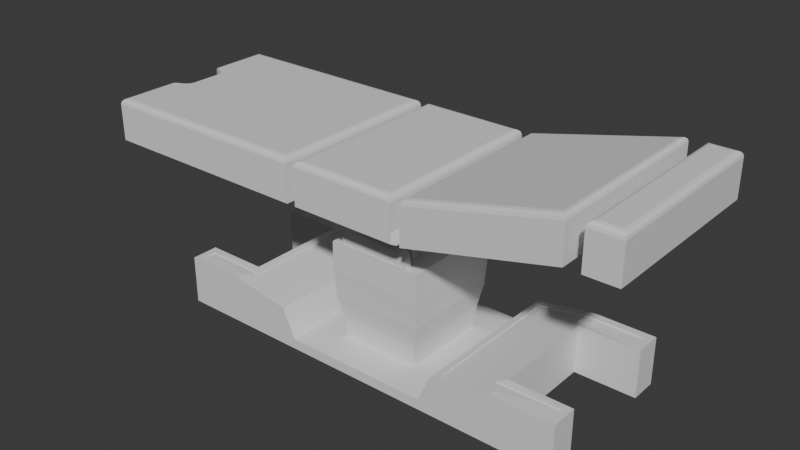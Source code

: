 # Source: SurgeryTable.blend  (saved by Blender 5.0.118; exported with 4.5.12 LTS)
import bpy
from mathutils import Matrix  # noqa: F401  (used for matrix-valued properties, if any)

bpy.ops.wm.read_factory_settings(use_empty=True)
scene = bpy.context.scene
scene.name = 'Scene'

# ---- collections
col_collection = bpy.data.collections.new('Collection'); scene.collection.children.link(col_collection)

# ---- materials (node trees are filled in below, after node groups)
mat_base_001 = bpy.data.materials.new('Base.001')
mat_base_001.alpha_threshold = 0.0
mat_base_001.use_backface_culling_lightprobe_volume = False
mat_base_001.roughness = 0.5
mat_base_001.line_color = (0.0, 0.0, 0.0, 1.0)
mat_top = bpy.data.materials.new('Top')
mat_base = bpy.data.materials.new('Base')
mat_pillow = bpy.data.materials.new('Pillow')
mat_shaft = bpy.data.materials.new('Shaft')

# ---- material node trees
mat_base_001.use_nodes = True; mat_base_001.node_tree.nodes.clear()
_N = mat_base_001.node_tree.nodes; _L = mat_base_001.node_tree.links
n0 = _N.new('ShaderNodeOutputMaterial'); n0.name = 'Material Output'; n0.location = (200, 100)
n1 = _N.new('ShaderNodeBsdfPrincipled'); n1.name = 'Principled BSDF'; n1.location = (-200, 100)
_L.new(n1.outputs[0], n0.inputs[0])
n0.is_active_output = True
mat_top.use_nodes = True; mat_top.node_tree.nodes.clear()
_N = mat_top.node_tree.nodes; _L = mat_top.node_tree.links
n0 = _N.new('ShaderNodeBsdfPrincipled'); n0.name = 'Principled BSDF'; n0.location = (-200, 100)
n1 = _N.new('ShaderNodeOutputMaterial'); n1.name = 'Material Output'; n1.location = (200, 100)
_L.new(n0.outputs[0], n1.inputs[0])
n1.is_active_output = True
mat_base.use_nodes = True; mat_base.node_tree.nodes.clear()
_N = mat_base.node_tree.nodes; _L = mat_base.node_tree.links
n0 = _N.new('ShaderNodeBsdfPrincipled'); n0.name = 'Principled BSDF'; n0.location = (-200, 100)
n1 = _N.new('ShaderNodeOutputMaterial'); n1.name = 'Material Output'; n1.location = (200, 100)
_L.new(n0.outputs[0], n1.inputs[0])
n1.is_active_output = True
mat_pillow.use_nodes = True; mat_pillow.node_tree.nodes.clear()
_N = mat_pillow.node_tree.nodes; _L = mat_pillow.node_tree.links
n0 = _N.new('ShaderNodeBsdfPrincipled'); n0.name = 'Principled BSDF'; n0.location = (-200, 100)
n1 = _N.new('ShaderNodeOutputMaterial'); n1.name = 'Material Output'; n1.location = (200, 100)
_L.new(n0.outputs[0], n1.inputs[0])
n1.is_active_output = True
mat_shaft.use_nodes = True; mat_shaft.node_tree.nodes.clear()
_N = mat_shaft.node_tree.nodes; _L = mat_shaft.node_tree.links
n0 = _N.new('ShaderNodeBsdfPrincipled'); n0.name = 'Principled BSDF'; n0.location = (-200, 100)
n1 = _N.new('ShaderNodeOutputMaterial'); n1.name = 'Material Output'; n1.location = (200, 100)
_L.new(n0.outputs[0], n1.inputs[0])
n1.is_active_output = True

# ---- world
world_world = bpy.data.worlds.new('World'); scene.world = world_world
world_world.use_nodes = True; world_world.node_tree.nodes.clear()
_N = world_world.node_tree.nodes; _L = world_world.node_tree.links
n0 = _N.new('ShaderNodeOutputWorld'); n0.name = 'World Output'; n0.location = (200, 100)
n1 = _N.new('ShaderNodeBackground'); n1.name = 'Background'; n1.location = (-200, 100)
n1.inputs[0].default_value = (0.05088, 0.05088, 0.05088, 1.0)
_L.new(n1.outputs[0], n0.inputs[0])
n0.is_active_output = True
world_world.color = (0.05088, 0.05088, 0.05088)
world_world.sun_shadow_jitter_overblur = 0.0

# ---- meshes
me_cube = bpy.data.meshes.new('Cube')
me_cube.from_pydata([(-1.0, 1.0, -0.1953), (-1.0, 1.0, -0.334), (-1.0, -1.0, -0.1953), (-1.0, -1.0, -0.334), (0.0, 1.0, -0.334), (0.0, -1.0, -0.1953), (0.0, -1.0, -0.334), (0.0, 1.0, -0.1953), (-2.0, 1.0, -0.334), (-2.0, -1.0, -0.334), (-2.0, -0.9052, 0.334), (-2.0, 0.9052, 0.334), (-2.848, 0.6601, -0.334), (-2.753, 0.7549, 0.334), (-2.848, 1.0, -0.334), (-2.753, 0.9052, 0.334), (-2.753, -0.9052, 0.334), (-2.848, -1.0, -0.334), (-1.0, 0.6601, -0.334), (-1.0, -0.6601, -0.334), (-1.0, -0.6601, -0.1953), (-1.0, 0.6601, -0.1953), (0.0, -0.6601, -0.334), (0.0, 0.6601, -0.334), (0.0, 0.6601, -0.1953), (0.0, -0.6601, -0.1953), (-2.0, -0.6601, -0.334), (-2.0, 0.6601, -0.334), (-1.906, -0.7549, 0.3183), (-1.906, 0.7549, 0.3183), (-2.848, -0.6601, -0.334), (-2.753, -0.7549, 0.334), (-1.0, -0.4931, -0.334), (-1.0, 0.4931, -0.334), (-2.0, 0.4931, -0.334), (-2.0, -0.4931, -0.334), (-1.906, 0.4931, 0.3183), (-1.906, -0.4931, 0.3183), (0.0, -0.4931, -0.334), (0.0, 0.4931, -0.334), (-1.0, 0.4931, -0.1953), (-1.0, -0.4931, -0.1953), (0.0, 0.4931, -0.1953), (0.0, -0.4931, -0.1953), (-1.273, 0.9052, 0.2126), (-1.273, -0.9052, 0.2126), (-1.179, 1.0, -0.334), (-1.179, -1.0, -0.334), (-1.179, -0.6601, -0.334), (-1.179, 0.6601, -0.334), (-1.179, 0.6601, 0.1969), (-1.273, -0.6601, 0.2126), (-1.273, -0.4931, 0.2126), (-1.179, 0.4931, 0.1969), (-1.179, 0.4931, -0.334), (-1.179, -0.4931, -0.334), (-2.0, 1.0, 0.334), (-2.848, 1.0, 0.334), (-2.848, 0.6601, 0.334), (-1.179, 1.0, 0.1969), (-2.0, -1.0, 0.334), (-2.848, -1.0, 0.334), (-2.848, -0.6601, 0.334), (-2.0, 0.6601, 0.334), (-2.0, -0.6601, 0.334), (-2.0, 0.4931, 0.334), (-2.0, -0.4931, 0.334), (-1.179, -1.0, 0.1969), (-1.273, 0.6601, 0.2126), (-1.273, 0.4931, 0.2126), (-1.179, -0.4931, 0.1969), (-1.179, -0.6601, 0.1969), (-1.274, 0.6601, 0.2018), (-1.908, 0.7549, 0.3076), (-2.001, 0.9052, 0.3233), (-1.908, -0.7549, 0.3076), (-2.001, -0.9052, 0.3233), (-1.274, 0.4931, 0.2018), (-1.908, 0.4931, 0.3076), (-1.274, -0.6601, 0.2018), (-1.908, -0.4931, 0.3076), (-1.274, -0.4931, 0.2018), (-2.754, 0.9052, 0.3233), (-2.754, 0.7549, 0.3233), (-1.274, 0.9052, 0.2018), (-2.754, -0.9052, 0.3233), (-2.754, -0.7549, 0.3233), (-1.274, -0.9052, 0.2018)], [], [(56, 8, 14, 57), (6, 5, 2, 3), (11, 15, 82, 74), (1, 0, 7, 4), (17, 61, 62, 30), (59, 46, 8, 56), (47, 67, 60, 9), (27, 63, 58, 12), (36, 37, 80, 78), (8, 27, 12, 14), (9, 60, 61, 17), (12, 58, 57, 14), (48, 47, 9, 26), (1, 4, 23, 18), (46, 49, 27, 8), (19, 22, 6, 3), (7, 0, 21, 24), (45, 51, 79, 87), (25, 20, 2, 5), (28, 31, 86, 75), (64, 26, 30, 62), (26, 9, 17, 30), (42, 40, 41, 43), (70, 41, 40, 53), (33, 39, 38, 32), (35, 66, 65, 34), (54, 33, 32, 55), (39, 33, 18, 23), (48, 26, 35, 55), (22, 19, 32, 38), (54, 34, 27, 49), (63, 27, 34, 65), (66, 35, 26, 64), (52, 69, 77, 81), (13, 29, 73, 83), (40, 42, 24, 21), (20, 25, 43, 41), (21, 50, 53, 40), (41, 70, 71, 20), (33, 54, 49, 18), (19, 48, 55, 32), (34, 54, 55, 35), (51, 52, 81, 79), (2, 20, 71, 67), (21, 0, 59, 50), (1, 18, 49, 46), (19, 3, 47, 48), (3, 2, 67, 47), (0, 1, 46, 59), (15, 11, 56, 57), (13, 15, 57, 58), (11, 44, 59, 56), (10, 16, 61, 60), (16, 31, 62, 61), (29, 13, 58, 63), (31, 28, 64, 62), (37, 36, 65, 66), (36, 29, 63, 65), (28, 37, 66, 64), (45, 10, 60, 67), (68, 69, 53, 50), (52, 51, 71, 70), (69, 52, 70, 53), (51, 45, 67, 71), (44, 68, 50, 59), (73, 74, 82, 83), (76, 75, 86, 85), (72, 84, 74, 73), (87, 79, 75, 76), (81, 80, 75, 79), (72, 73, 78, 77), (80, 81, 77, 78), (68, 44, 84, 72), (29, 36, 78, 73), (15, 13, 83, 82), (37, 28, 75, 80), (44, 11, 74, 84), (10, 45, 87, 76), (16, 10, 76, 85), (69, 68, 72, 77), (31, 16, 85, 86)])
me_cube.polygons.foreach_set('material_index', [0, 0, 0, 0, 0, 0, 0, 0, 0, 0, 0, 0, 0, 0, 0, 0, 0, 0, 0, 0, 0, 0, 0, 0, 0, 0, 0, 0, 0, 0, 0, 0, 0, 0, 0, 0, 0, 0, 0, 0, 0, 0, 0, 0, 0, 0, 0, 0, 0, 0, 0, 0, 0, 0, 0, 0, 0, 0, 0, 0, 0, 0, 0, 0, 0, 1, 1, 1, 1, 1, 1, 1, 0, 0, 0, 0, 0, 0, 0, 0, 0])
_uv = me_cube.uv_layers.new(name='UVMap')
_uv.uv.foreach_set('vector', [0.8011, 0.6768, 0.8592, 0.6768, 0.8592, 0.7505, 0.8011, 0.7505, 0.8856, 0.2477, 0.8735, 0.2477, 0.8735, 0.1607, 0.8856, 0.1607, 0.3808, 0.7185, 0.3861, 0.6533, 0.387, 0.6532, 0.3817, 0.7185, 0.8592, 0.5898, 0.8472, 0.5898, 0.8472, 0.5028, 0.8592, 0.5028, 0.5811, 0.2538, 0.5811, 0.1958, 0.6106, 0.1958, 0.6106, 0.2538, 0.813, 0.6054, 0.8592, 0.6054, 0.8592, 0.6768, 0.8011, 0.6768, 0.8856, 0.1451, 0.8394, 0.1451, 0.8275, 0.07375, 0.8856, 0.07375, 0.174, 0.9534, 0.1159, 0.9534, 0.1159, 0.8796, 0.174, 0.8796, 0.1997, 0.3701, 0.1997, 0.2844, 0.2006, 0.2844, 0.2006, 0.3701, 0.5656, 0.3289, 0.536, 0.3289, 0.536, 0.2551, 0.5656, 0.2551, 0.8856, 0.07375, 0.8275, 0.07375, 0.8275, 2.602e-10, 0.8856, 4.646e-09, 0.6106, 0.2538, 0.6106, 0.1958, 0.6402, 0.1958, 0.6402, 0.2538, 0.4212, 0.4002, 0.3916, 0.4002, 0.3916, 0.3289, 0.4212, 0.3289, 0.5656, 0.4158, 0.5656, 0.5028, 0.536, 0.5028, 0.536, 0.4158, 0.5656, 0.4002, 0.536, 0.4002, 0.536, 0.3289, 0.5656, 0.3289, 0.4212, 0.4158, 0.4212, 0.5028, 0.3916, 0.5028, 0.3916, 0.4158, 0.8011, 0.6768, 0.7145, 0.6768, 0.7145, 0.6472, 0.8011, 0.6472, 0.2006, 0.4191, 0.2006, 0.3977, 0.2015, 0.3977, 0.2015, 0.4191, 0.8011, 0.5324, 0.7145, 0.5324, 0.7145, 0.5028, 0.8011, 0.5028, 0.1987, 0.3353, 0.1987, 0.2617, 0.1997, 0.2616, 0.1997, 0.3352, 0.606, 0.8859, 0.6641, 0.8859, 0.6641, 0.9597, 0.606, 0.9597, 0.4212, 0.3289, 0.3916, 0.3289, 0.3916, 0.2551, 0.4212, 0.2551, 0.8011, 0.6327, 0.7145, 0.6327, 0.7145, 0.5469, 0.8011, 0.5469, 0.9335, 0.5469, 0.9696, 0.5469, 0.9696, 0.6327, 0.9335, 0.6327, 0.5215, 0.4158, 0.5215, 0.5028, 0.4357, 0.5028, 0.4357, 0.4158, 0.2717, 0.911, 0.2137, 0.911, 0.2137, 0.8252, 0.2717, 0.8252, 0.5215, 0.4002, 0.5215, 0.4158, 0.4357, 0.4158, 0.4357, 0.4002, 0.5215, 0.5028, 0.5215, 0.4158, 0.536, 0.4158, 0.536, 0.5028, 0.4212, 0.4002, 0.4212, 0.3289, 0.4357, 0.3289, 0.4357, 0.4002, 0.4212, 0.5028, 0.4212, 0.4158, 0.4357, 0.4158, 0.4357, 0.5028, 0.5215, 0.4002, 0.5215, 0.3289, 0.536, 0.3289, 0.536, 0.4002, 0.2137, 0.8107, 0.2717, 0.8107, 0.2717, 0.8252, 0.2137, 0.8252, 0.2137, 0.911, 0.2717, 0.911, 0.2717, 0.9255, 0.2137, 0.9255, 0.2006, 0.3832, 0.2006, 0.2974, 0.2015, 0.2974, 0.2015, 0.3832, 0.1987, 0.2617, 0.1987, 0.3353, 0.1978, 0.3352, 0.1978, 0.2616, 0.7145, 0.6327, 0.8011, 0.6327, 0.8011, 0.6472, 0.7145, 0.6472, 0.7145, 0.5324, 0.8011, 0.5324, 0.8011, 0.5469, 0.7145, 0.5469, 0.9696, 0.6472, 0.9335, 0.6472, 0.9335, 0.6327, 0.9696, 0.6327, 0.9696, 0.5469, 0.9335, 0.5469, 0.9335, 0.5324, 0.9696, 0.5324, 0.5215, 0.4158, 0.5215, 0.4002, 0.536, 0.4002, 0.536, 0.4158, 0.4212, 0.4158, 0.4212, 0.4002, 0.4357, 0.4002, 0.4357, 0.4158, 0.5215, 0.3289, 0.5215, 0.4002, 0.4357, 0.4002, 0.4357, 0.3289, 0.2006, 0.3977, 0.2006, 0.3832, 0.2015, 0.3832, 0.2015, 0.3977, 0.9696, 0.5028, 0.9696, 0.5324, 0.9335, 0.5324, 0.9335, 0.5028, 0.9696, 0.6472, 0.9696, 0.6768, 0.9335, 0.6768, 0.9335, 0.6472, 0.5656, 0.4158, 0.536, 0.4158, 0.536, 0.4002, 0.5656, 0.4002, 0.4212, 0.4158, 0.3916, 0.4158, 0.3916, 0.4002, 0.4212, 0.4002, 0.8856, 0.1607, 0.8735, 0.1607, 0.8394, 0.1451, 0.8856, 0.1451, 0.8472, 0.5898, 0.8592, 0.5898, 0.8592, 0.6054, 0.813, 0.6054, 0.5771, 0.6685, 0.6423, 0.6685, 0.6423, 0.6768, 0.5689, 0.6768, 0.5771, 0.6555, 0.5771, 0.6685, 0.5689, 0.6768, 0.5689, 0.6472, 0.6423, 0.6685, 0.7063, 0.6685, 0.7145, 0.6768, 0.6423, 0.6768, 0.6423, 0.5111, 0.5771, 0.5111, 0.5689, 0.5028, 0.6423, 0.5028, 0.5771, 0.5111, 0.5771, 0.5241, 0.5689, 0.5324, 0.5689, 0.5028, 0.6505, 0.6555, 0.5771, 0.6555, 0.5689, 0.6472, 0.6423, 0.6472, 0.5771, 0.5241, 0.6505, 0.5241, 0.6423, 0.5324, 0.5689, 0.5324, 0.6505, 0.5469, 0.6505, 0.6327, 0.6423, 0.6327, 0.6423, 0.5469, 0.6505, 0.6327, 0.6505, 0.6555, 0.6423, 0.6472, 0.6423, 0.6327, 0.6505, 0.5241, 0.6505, 0.5469, 0.6423, 0.5469, 0.6423, 0.5324, 0.7063, 0.5111, 0.6423, 0.5111, 0.6423, 0.5028, 0.7145, 0.5028, 0.7063, 0.6472, 0.7063, 0.6327, 0.7145, 0.6327, 0.7145, 0.6472, 0.7063, 0.5469, 0.7063, 0.5324, 0.7145, 0.5324, 0.7145, 0.5469, 0.7063, 0.6327, 0.7063, 0.5469, 0.7145, 0.5469, 0.7145, 0.6327, 0.7063, 0.5324, 0.7063, 0.5111, 0.7145, 0.5028, 0.7145, 0.5324, 0.7063, 0.6685, 0.7063, 0.6472, 0.7145, 0.6472, 0.7145, 0.6768, 0.2872, 0.7976, 0.2789, 0.8107, 0.2137, 0.8107, 0.2137, 0.7976, 0.2789, 0.6532, 0.2872, 0.6663, 0.2137, 0.6663, 0.2137, 0.6532, 0.3429, 0.7894, 0.3429, 0.8107, 0.2789, 0.8107, 0.2872, 0.7976, 0.3429, 0.6532, 0.3429, 0.6745, 0.2872, 0.6663, 0.2789, 0.6532, 0.3429, 0.6891, 0.2872, 0.6891, 0.2872, 0.6663, 0.3429, 0.6745, 0.3429, 0.7894, 0.2872, 0.7976, 0.2872, 0.7748, 0.3429, 0.7748, 0.2872, 0.6891, 0.3429, 0.6891, 0.3429, 0.7748, 0.2872, 0.7748, 0.2006, 0.2829, 0.2006, 0.2616, 0.2015, 0.2616, 0.2015, 0.2829, 0.1997, 0.3929, 0.1997, 0.3701, 0.2006, 0.3701, 0.2006, 0.3929, 0.1959, 0.2747, 0.1959, 0.2616, 0.1968, 0.2616, 0.1968, 0.2747, 0.1997, 0.2844, 0.1997, 0.2616, 0.2006, 0.2616, 0.2006, 0.2844, 0.3861, 0.7824, 0.3808, 0.7185, 0.3817, 0.7185, 0.387, 0.7824, 0.5663, 0.7639, 0.5609, 0.8278, 0.56, 0.8278, 0.5654, 0.7639, 0.5609, 0.6987, 0.5663, 0.7639, 0.5654, 0.7639, 0.56, 0.6986, 0.2006, 0.2974, 0.2006, 0.2829, 0.2015, 0.2829, 0.2015, 0.2974, 0.1959, 0.2877, 0.1959, 0.2747, 0.1968, 0.2747, 0.1968, 0.2877])
me_cube.materials.append(mat_base_001)
me_cube.materials.append(mat_top)
me_cube.use_mirror_vertex_groups = False
me_cube.update()
me_cube_001 = bpy.data.meshes.new('Cube.001')
me_cube_001.from_pydata([(-0.547, -0.547, -0.1953), (-0.6502, -0.6502, 1.173), (-0.547, 0.547, -0.1953), (-0.6502, 0.6502, 1.173), (0.547, -0.547, -0.1953), (0.6502, -0.6502, 1.173), (0.547, 0.547, -0.1953), (0.6502, 0.6502, 1.173), (-0.5732, -0.5732, 0.1073), (-0.6302, -0.6302, 0.4151), (-0.6502, -0.6502, 0.785), (-0.6502, 0.6502, 0.785), (-0.6302, 0.6302, 0.4151), (-0.5732, 0.5732, 0.1073), (0.6502, 0.6502, 0.785), (0.6302, 0.6302, 0.4151), (0.5732, 0.5732, 0.1073), (0.6502, -0.6502, 0.785), (0.6302, -0.6302, 0.4151), (0.5732, -0.5732, 0.1073), (-0.547, -0.447, -0.1953), (-0.6502, -0.5502, 1.173), (0.547, -0.447, -0.1953), (0.6502, -0.5502, 1.173), (0.5732, -0.4732, 0.1073), (0.6302, -0.5302, 0.4151), (0.6502, -0.5502, 0.785), (-0.5732, -0.4732, 0.1073), (-0.6302, -0.5302, 0.4151), (-0.6502, -0.5502, 0.785), (-0.4828, 0.547, -0.1953), (0.4828, 0.547, -0.1953), (0.4065, 0.4084, 1.173), (-0.4065, 0.4084, 1.173), (-0.4828, -0.547, -0.1953), (0.4828, -0.547, -0.1953), (-0.4611, -0.6502, 1.194), (0.4611, -0.6502, 1.194), (-0.4828, -0.5732, 0.1073), (0.4828, -0.5732, 0.1073), (-0.4828, -0.6302, 0.4151), (0.4828, -0.6302, 0.4151), (0.4828, -0.6502, 0.785), (-0.4828, -0.6502, 0.785), (0.4828, 0.5732, 0.1073), (-0.4828, 0.5732, 0.1073), (0.4828, 0.6302, 0.4151), (-0.4828, 0.6302, 0.4151), (-0.4828, 0.6502, 0.785), (0.4828, 0.6502, 0.785), (-0.4065, -0.4298, 1.173), (0.4065, -0.4298, 1.173), (0.4828, -0.447, -0.1953), (-0.4828, -0.447, -0.1953), (0.4611, -0.6502, 1.29), (0.3996, -0.6502, 1.351), (0.4526, -0.6502, 1.322), (0.4314, -0.6502, 1.343), (-0.3996, -0.6502, 1.351), (-0.4611, -0.6502, 1.29), (-0.4314, -0.6502, 1.343), (-0.4526, -0.6502, 1.322), (0.4024, -0.5502, 1.373), (0.4828, -0.5502, 1.293), (0.4426, -0.5502, 1.362), (0.472, -0.5502, 1.333), (-0.4828, -0.5502, 1.293), (-0.4024, -0.5502, 1.373), (-0.472, -0.5502, 1.333), (-0.4426, -0.5502, 1.362), (-0.4828, -0.6502, 1.173), (0.4828, -0.6502, 1.173), (0.472, -0.6502, 1.333), (0.4828, -0.6502, 1.293), (0.4426, -0.6502, 1.362), (0.4024, -0.6502, 1.373), (-0.4828, -0.6502, 1.293), (-0.472, -0.6502, 1.333), (-0.4426, -0.6502, 1.362), (-0.4024, -0.6502, 1.373), (-0.4611, -0.6445, 1.194), (0.4611, -0.6445, 1.194), (0.4526, -0.6445, 1.322), (0.4611, -0.6445, 1.29), (0.4314, -0.6445, 1.343), (0.3996, -0.6445, 1.351), (-0.4611, -0.6445, 1.29), (-0.4526, -0.6445, 1.322), (-0.4314, -0.6445, 1.343), (-0.3996, -0.6445, 1.351), (0.4828, 0.6502, 1.173), (-0.4828, 0.6502, 1.173), (-0.4828, -0.5502, 1.173), (0.4828, -0.5502, 1.173), (0.4065, 0.4084, 1.417), (-0.4065, 0.4084, 1.417), (-0.4065, -0.4298, 1.417), (0.4065, -0.4298, 1.417), (-0.8505, -1.136, 1.956), (-0.8505, -1.136, 1.816), (-0.8505, 1.115, 1.816), (-0.8505, 1.115, 1.956), (-3.858, 1.115, 1.816), (-3.858, -1.136, 1.816), (2.88, -1.136, 2.304), (2.88, 1.115, 2.304), (-3.858, 1.115, 1.956), (-3.858, -1.136, 1.956), (2.88, -1.136, 2.444), (2.88, 1.115, 2.444), (0.7268, 1.115, 1.816), (0.8505, 1.115, 1.816), (0.7887, 1.053, 1.816), (0.7623, 1.066, 1.788), (-0.8505, 1.115, 1.816), (-0.7268, 1.115, 1.816), (-0.7623, 1.066, 1.788), (-0.7887, 1.053, 1.816), (-0.7268, -1.136, 1.816), (-0.8505, -1.136, 1.816), (-0.7887, -1.074, 1.816), (-0.7623, -1.088, 1.788), (0.8505, -1.136, 1.816), (0.7268, -1.136, 1.816), (0.7623, -1.088, 1.788), (0.7887, -1.074, 1.816), (0.8505, 1.115, 1.956), (0.7268, 1.115, 1.956), (-0.7268, 1.115, 1.956), (-0.8505, 1.115, 1.956), (-0.8505, -1.136, 1.956), (-0.7268, -1.136, 1.956), (0.7268, -1.136, 1.956), (0.8505, -1.136, 1.956), (0.8505, 1.115, 1.816), (0.8505, 1.115, 1.956), (0.8505, -1.136, 1.816), (0.8505, -1.136, 1.956), (-0.7356, -0.9227, 1.936), (-0.7356, -0.8658, 1.936), (-0.7356, 0.8444, 1.936), (-0.7356, 0.9013, 1.936), (0.7356, 0.9013, 1.936), (0.7356, 0.8444, 1.936), (0.7356, -0.8658, 1.936), (0.7356, -0.9227, 1.936), (0.7799, 0.9013, 1.836), (0.7799, 0.8444, 1.836), (0.7799, -0.8658, 1.836), (0.7799, -0.9227, 1.836), (-0.7799, -0.9227, 1.836), (-0.7799, -0.8658, 1.836), (-0.7799, 0.8444, 1.836), (-0.7799, 0.9013, 1.836), (0.7887, 0.8228, 1.816), (0.7887, 0.923, 1.816), (0.7268, 0.923, 1.956), (0.7268, 0.8228, 1.956), (0.7268, -0.8441, 1.956), (0.7268, -0.9444, 1.956), (0.7887, -0.9444, 1.816), (0.7887, -0.8441, 1.816), (-0.7268, 0.8228, 1.956), (-0.7268, 0.923, 1.956), (-0.7887, 0.923, 1.816), (-0.7887, 0.8228, 1.816), (-0.7887, -0.8441, 1.816), (-0.7887, -0.9444, 1.816), (-0.7268, -0.9444, 1.956), (-0.7268, -0.8441, 1.956), (0.8505, 0.8444, 1.881), (0.8505, 0.9013, 1.881), (0.8505, 0.9013, 1.956), (0.8505, 0.8444, 1.956), (0.8505, -0.8658, 1.956), (0.8505, -0.9227, 1.956), (0.8505, -0.9227, 1.881), (0.8505, -0.8658, 1.881), (-0.8505, 0.8444, 1.934), (-0.8505, 0.9013, 1.934), (-0.8505, 0.9013, 1.862), (-0.8505, 0.8444, 1.862), (-0.8505, -0.8658, 1.862), (-0.8505, -0.9227, 1.862), (-0.8505, -0.9227, 1.934), (-0.8505, -0.8658, 1.934), (-0.7268, -0.3189, 1.956), (-0.7268, 0.2975, 1.956), (0.7268, 0.2975, 1.956), (0.7268, -0.3189, 1.956), (-0.7887, -0.3189, 1.816), (-0.7887, 0.2975, 1.816), (0.7887, 0.2975, 1.816), (0.7887, -0.3189, 1.816), (3.087, -1.136, 2.304), (3.087, 1.115, 2.304), (3.087, -1.136, 2.444), (3.087, 1.115, 2.444), (3.516, -1.136, 2.304), (3.516, 1.115, 2.304), (3.516, -1.136, 2.444), (3.516, 1.115, 2.444), (2.88, 0.6848, 2.444), (2.88, 0.7885, 2.444), (2.88, -0.8099, 2.444), (2.88, -0.7061, 2.444), (2.88, -0.7061, 2.304), (2.88, -0.8099, 2.304), (2.88, 0.7885, 2.304), (2.88, 0.6848, 2.304), (3.087, -0.8099, 2.304), (3.087, -0.7061, 2.304), (3.087, 0.6848, 2.304), (3.087, 0.7885, 2.304), (3.087, 0.7885, 2.444), (3.087, 0.6848, 2.444), (3.087, -0.7061, 2.444), (3.087, -0.8099, 2.444), (3.516, 0.7885, 2.304), (3.516, 0.6848, 2.304), (3.516, -0.7061, 2.304), (3.516, -0.8099, 2.304), (3.516, -0.8099, 2.444), (3.516, -0.7061, 2.444), (3.516, 0.6848, 2.444), (3.516, 0.7885, 2.444), (-3.858, -1.136, 1.956), (-3.858, 1.115, 1.956), (-0.8505, -1.136, 1.956), (-0.8505, 1.115, 1.956), (-0.7268, -1.136, 1.956), (-0.7268, 1.115, 1.956), (0.7268, -1.136, 1.956), (0.7268, 1.115, 1.956), (0.8505, -1.136, 1.956), (0.8505, 1.115, 1.956), (2.88, -1.136, 2.444), (2.88, 1.115, 2.444), (3.087, -1.136, 2.444), (3.087, 1.115, 2.444), (3.516, -1.136, 2.444), (3.516, 1.115, 2.444), (-3.785, -1.063, 2.392), (-3.858, -1.136, 2.319), (-3.822, -1.1, 2.382), (-3.849, -1.127, 2.355), (-3.785, 1.042, 2.392), (-3.858, 1.115, 2.319), (-3.822, 1.078, 2.382), (-3.849, 1.105, 2.355), (-0.9236, -1.063, 2.392), (-0.8505, -1.136, 2.319), (-0.8871, -1.1, 2.382), (-0.8603, -1.127, 2.355), (-0.9236, 1.042, 2.392), (-0.8505, 1.115, 2.319), (-0.8871, 1.078, 2.382), (-0.8603, 1.105, 2.355), (-0.6537, -1.063, 2.392), (-0.7268, -1.136, 2.319), (-0.6902, -1.1, 2.382), (-0.717, -1.127, 2.355), (-0.6537, 1.042, 2.392), (-0.7268, 1.115, 2.319), (-0.6902, 1.078, 2.382), (-0.717, 1.105, 2.355), (0.6537, -1.063, 2.392), (0.7268, -1.136, 2.319), (0.6902, -1.1, 2.382), (0.717, -1.127, 2.355), (0.6537, 1.042, 2.392), (0.7268, 1.115, 2.319), (0.6902, 1.078, 2.382), (0.717, 1.105, 2.355), (0.9216, -1.063, 2.409), (0.8505, -1.136, 2.318), (0.8861, -1.1, 2.39), (0.86, -1.127, 2.357), (0.9216, 1.042, 2.409), (0.8505, 1.115, 2.318), (0.8861, 1.078, 2.39), (0.86, 1.105, 2.357), (2.809, -1.063, 2.863), (2.88, -1.136, 2.806), (2.844, -1.1, 2.861), (2.87, -1.127, 2.841), (2.809, 1.042, 2.863), (2.88, 1.115, 2.806), (2.844, 1.078, 2.861), (2.87, 1.105, 2.841), (3.16, -1.063, 2.88), (3.087, -1.136, 2.807), (3.123, -1.1, 2.87), (3.096, -1.127, 2.843), (3.16, 1.042, 2.88), (3.087, 1.115, 2.807), (3.123, 1.078, 2.87), (3.096, 1.105, 2.843), (3.442, -1.063, 2.88), (3.516, -1.136, 2.807), (3.479, -1.1, 2.87), (3.506, -1.127, 2.843), (3.442, 1.042, 2.88), (3.516, 1.115, 2.807), (3.479, 1.078, 2.87), (3.506, 1.105, 2.843), (-3.858, 0.3645, 1.956), (-3.858, -0.3859, 1.956), (-0.8505, -0.3859, 1.956), (-0.8505, 0.3645, 1.956), (-3.785, -0.3615, 2.392), (-3.785, 0.3401, 2.392), (-3.822, 0.3523, 2.382), (-3.822, -0.3737, 2.382), (-3.849, 0.3612, 2.355), (-3.849, -0.3826, 2.355), (-3.858, 0.3645, 2.319), (-3.858, -0.3859, 2.319), (-0.9236, 0.3401, 2.392), (-0.9236, -0.3615, 2.392), (-0.8871, -0.3737, 2.382), (-0.8871, 0.3523, 2.382), (-0.8603, -0.3826, 2.355), (-0.8603, 0.3612, 2.355), (-0.8505, -0.3859, 2.319), (-0.8505, 0.3645, 2.319), (-3.345, 1.115, 1.956), (-3.345, -1.136, 1.956), (-3.297, 1.042, 2.392), (-3.321, 1.078, 2.382), (-3.339, 1.105, 2.355), (-3.345, 1.115, 2.319), (-3.297, -1.063, 2.392), (-3.321, -1.1, 2.382), (-3.339, -1.127, 2.355), (-3.345, -1.136, 2.319), (-3.297, 0.3401, 2.392), (-3.297, -0.3615, 2.392), (-3.345, 0.3645, 1.956), (-3.345, -0.3859, 1.956), (-0.8505, 0.2639, 1.956), (-0.8505, -0.2853, 1.956), (-0.9236, -0.2853, 2.392), (-0.9236, 0.2639, 2.392), (-0.8871, -0.2853, 2.382), (-0.8871, 0.2639, 2.382), (-0.8603, -0.2853, 2.355), (-0.8603, 0.2639, 2.355), (-0.8505, -0.2853, 2.319), (-0.8505, 0.2639, 2.319), (-3.345, 0.2639, 1.956), (-3.345, -0.2853, 1.956), (-3.297, 0.2639, 2.392), (-3.278, 0.2639, 2.392), (-3.297, 0.2828, 2.392), (-3.278, -0.2853, 2.392), (-3.297, -0.2853, 2.392), (-3.297, -0.3042, 2.392), (-3.713, -0.3197, 1.956), (-3.637, -0.2101, 1.956), (-3.562, -0.2853, 1.956), (-3.675, -0.2924, 1.956), (-3.647, -0.2523, 1.956), (-3.637, 0.1887, 1.956), (-3.713, 0.2983, 1.956), (-3.562, 0.2639, 1.956), (-3.647, 0.2309, 1.956), (-3.675, 0.271, 1.956), (-3.591, -0.2101, 2.392), (-3.676, -0.3186, 2.392), (-3.516, -0.2853, 2.392), (-3.603, -0.2522, 2.392), (-3.634, -0.2919, 2.392), (-3.676, 0.2972, 2.392), (-3.591, 0.1887, 2.392), (-3.516, 0.2639, 2.392), (-3.634, 0.2705, 2.392), (-3.603, 0.2308, 2.392), (-3.694, 0.2977, 2.382), (-3.614, 0.1887, 2.382), (-3.654, 0.2707, 2.382), (-3.625, 0.2308, 2.382), (-3.614, -0.2101, 2.382), (-3.694, -0.3191, 2.382), (-3.625, -0.2522, 2.382), (-3.654, -0.2921, 2.382), (-3.708, 0.2984, 2.355), (-3.631, 0.1887, 2.355), (-3.67, 0.2711, 2.355), (-3.641, 0.2309, 2.355), (-3.631, -0.2101, 2.355), (-3.708, -0.3198, 2.355), (-3.641, -0.2523, 2.355), (-3.67, -0.2924, 2.355), (-3.713, 0.2984, 2.319), (-3.637, 0.1887, 2.319), (-3.675, 0.2711, 2.319), (-3.647, 0.2309, 2.319), (-3.637, -0.2101, 2.319), (-3.713, -0.3198, 2.319), (-3.647, -0.2523, 2.319), (-3.675, -0.2925, 2.319), (-3.858, 0.3645, 1.816), (-3.858, 0.3645, 1.956), (-0.8505, 0.3645, 1.816), (-3.858, -0.3859, 1.816), (-3.858, -0.3859, 1.956), (-0.8505, -0.3859, 1.816), (-0.8505, 0.1887, 1.816), (-3.858, 0.1887, 1.816), (-3.858, 0.1887, 1.956), (-3.858, -0.2101, 1.816), (-3.858, -0.2101, 1.956), (-0.8505, -0.2101, 1.816)], [(180, 182), (181, 183)], [(29, 21, 3, 11), (26, 23, 5, 17), (22, 24, 19, 4), (24, 25, 18, 19), (25, 26, 17, 18), (20, 27, 13, 2), (27, 28, 12, 13), (28, 29, 11, 12), (9, 10, 29, 28), (8, 9, 28, 27), (0, 8, 27, 20), (15, 14, 26, 25), (16, 15, 25, 24), (6, 16, 24, 22), (14, 7, 23, 26), (10, 1, 21, 29), (31, 52, 53, 30), (51, 32, 94, 97), (49, 46, 47, 48), (46, 44, 45, 47), (44, 31, 30, 45), (43, 40, 41, 42), (40, 38, 39, 41), (38, 34, 35, 39), (52, 35, 34, 53), (70, 43, 42, 71), (90, 49, 48, 91), (2, 13, 45, 30), (31, 6, 22, 52), (2, 30, 53, 20), (31, 44, 16, 6), (7, 90, 93, 23), (11, 3, 91, 48), (49, 90, 7, 14), (91, 3, 21, 92), (4, 19, 39, 35), (20, 53, 34, 0), (34, 38, 8, 0), (52, 22, 4, 35), (92, 21, 1, 70), (17, 5, 71, 42), (43, 70, 1, 10), (23, 93, 71, 5), (38, 40, 9, 8), (19, 18, 41, 39), (40, 43, 10, 9), (18, 17, 42, 41), (44, 46, 15, 16), (13, 12, 47, 45), (46, 49, 14, 15), (12, 11, 48, 47), (73, 63, 65, 72), (72, 65, 64, 74), (74, 64, 62, 75), (66, 76, 77, 68), (68, 77, 78, 69), (69, 78, 79, 67), (67, 79, 75, 62), (61, 59, 86, 87), (71, 93, 63, 73), (92, 70, 76, 66), (93, 92, 66, 68, 69, 67, 62, 64, 65, 63), (37, 36, 70, 71), (56, 54, 73, 72), (57, 56, 72, 74), (55, 57, 74, 75), (59, 61, 77, 76), (61, 60, 78, 77), (60, 58, 79, 78), (58, 55, 75, 79), (36, 59, 76, 70), (54, 37, 71, 73), (80, 81, 83, 82, 84, 85, 89, 88, 87, 86), (54, 56, 82, 83), (59, 36, 80, 86), (60, 61, 87, 88), (56, 57, 84, 82), (37, 54, 83, 81), (58, 60, 88, 89), (57, 55, 85, 84), (36, 37, 81, 80), (55, 58, 89, 85), (33, 32, 90, 91), (50, 33, 91, 92), (51, 50, 92, 93), (32, 51, 93, 90), (33, 50, 96, 95), (50, 51, 97, 96), (32, 33, 95, 94), (104, 105, 109, 108), (405, 103, 107, 406), (129, 114, 100, 101), (119, 130, 98, 99), (130, 129, 101, 98), (110, 115, 128, 127), (94, 95, 116, 115, 110, 113), (134, 135, 109, 105), (136, 134, 105, 104), (101, 100, 102, 106), (407, 99, 103, 405), (118, 123, 132, 131), (96, 97, 124, 123, 118, 121), (99, 98, 107, 103), (137, 136, 104, 108), (135, 137, 108, 109), (98, 101, 106, 403, 410, 412, 406, 107), (126, 133, 137, 135), (133, 122, 136, 137), (111, 126, 135, 134), (98, 99, 407, 413, 408, 404, 100, 101), (131, 120, 118), (121, 118, 120), (134, 136, 137, 135), (115, 117, 128), (116, 117, 115), (127, 112, 110), (113, 110, 112), (123, 125, 132), (124, 125, 123), (149, 148, 177, 176), (146, 142, 172, 171), (139, 151, 182, 185), (140, 141, 179, 178), (168, 159, 158, 169), (156, 163, 162, 157), (168, 131, 132, 159), (131, 168, 167, 120), (128, 163, 156, 127), (163, 128, 117, 164), (156, 155, 112, 127), (132, 125, 160, 159), (146, 147, 154, 155), (142, 146, 155, 156), (143, 142, 156, 157), (147, 143, 157, 154), (145, 144, 158, 159), (149, 145, 159, 160), (148, 149, 160, 161), (144, 148, 161, 158), (141, 140, 162, 163), (153, 141, 163, 164), (152, 153, 164, 165), (140, 152, 165, 162), (150, 151, 166, 167), (138, 150, 167, 168), (139, 138, 168, 169), (151, 139, 169, 166), (171, 172, 173, 170), (175, 176, 177, 174), (144, 145, 175, 174), (142, 143, 173, 172), (147, 146, 171, 170), (148, 144, 174, 177), (145, 149, 176, 175), (143, 147, 170, 173), (179, 180, 181, 178), (183, 184, 185, 182), (150, 138, 184, 183), (152, 140, 178, 181), (141, 153, 180, 179), (138, 139, 185, 184), (151, 150, 183, 182), (153, 152, 181, 180), (181, 182, 183, 180), (189, 193, 192, 188), (190, 186, 187, 191), (188, 187, 186, 189), (169, 158, 189, 186), (162, 165, 191, 187), (186, 190, 166, 169), (187, 188, 157, 162), (154, 157, 188, 192), (193, 189, 158, 161), (95, 96, 121, 120, 167, 166, 190, 191, 165, 164, 117, 116), (97, 94, 113, 112, 155, 154, 192, 193, 161, 160, 125, 124), (195, 197, 201, 199), (196, 194, 198, 200), (211, 210, 207, 206), (212, 215, 202, 209), (207, 204, 205, 206), (203, 208, 209, 202), (214, 213, 208, 203), (210, 217, 204, 207), (217, 216, 205, 204), (213, 212, 209, 208), (213, 218, 219, 212), (221, 210, 211, 220), (217, 222, 223, 216), (225, 214, 215, 224), (218, 225, 224, 219), (222, 221, 220, 223), (216, 211, 206, 205), (215, 214, 203, 202), (215, 212, 211, 216), (194, 196, 217, 210), (212, 219, 220, 211), (194, 210, 221, 198), (213, 214, 197, 195), (213, 195, 199, 218), (216, 223, 224, 215), (197, 214, 225, 201), (217, 196, 200, 222), (219, 224, 223, 220), (218, 199, 201, 225), (198, 221, 222, 200), (339, 308, 228, 327), (231, 233, 232, 230), (235, 237, 236, 234), (239, 241, 240, 238), (311, 246, 248, 312), (312, 248, 249, 314), (314, 249, 247, 316), (328, 254, 256, 329), (329, 256, 257, 330), (330, 257, 255, 331), (319, 250, 252, 320), (320, 252, 253, 322), (322, 253, 251, 324), (332, 242, 244, 333), (333, 244, 245, 334), (334, 245, 243, 335), (258, 262, 264, 260), (260, 264, 265, 261), (261, 265, 263, 259), (262, 270, 272, 264), (264, 272, 273, 265), (265, 273, 271, 263), (270, 266, 268, 272), (272, 268, 269, 273), (273, 269, 267, 271), (266, 258, 260, 268), (268, 260, 261, 269), (269, 261, 259, 267), (274, 278, 280, 276), (276, 280, 281, 277), (277, 281, 279, 275), (278, 286, 288, 280), (280, 288, 289, 281), (281, 289, 287, 279), (286, 282, 284, 288), (288, 284, 285, 289), (289, 285, 283, 287), (282, 274, 276, 284), (284, 276, 277, 285), (285, 277, 275, 283), (290, 294, 296, 292), (292, 296, 297, 293), (293, 297, 295, 291), (294, 302, 304, 296), (296, 304, 305, 297), (297, 305, 303, 295), (302, 298, 300, 304), (304, 300, 301, 305), (305, 301, 299, 303), (298, 290, 292, 300), (300, 292, 293, 301), (301, 293, 291, 299), (327, 335, 243, 226), (306, 316, 247, 227), (337, 310, 242, 332), (326, 331, 255, 229), (308, 324, 251, 228), (232, 267, 259, 230), (230, 259, 263, 231), (270, 262, 258, 266), (231, 263, 271, 233), (233, 271, 267, 232), (236, 283, 275, 234), (234, 275, 279, 235), (286, 278, 274, 282), (235, 279, 287, 237), (237, 287, 283, 236), (240, 299, 291, 238), (238, 291, 295, 239), (302, 294, 290, 298), (239, 295, 303, 241), (241, 303, 299, 240), (229, 255, 325, 309), (328, 246, 311, 336), (226, 243, 317, 307), (257, 323, 325, 255), (256, 321, 323, 257), (254, 318, 321, 256), (245, 315, 317, 243), (244, 313, 315, 245), (242, 310, 313, 244), (326, 229, 309, 338), (227, 326, 338, 306), (254, 328, 336, 318), (227, 247, 331, 326), (319, 337, 332, 250), (228, 251, 335, 327), (253, 334, 335, 251), (252, 333, 334, 253), (250, 332, 333, 252), (249, 330, 331, 247), (248, 329, 330, 249), (246, 328, 329, 248), (307, 339, 327, 226), (341, 351, 350, 340), (342, 344, 345, 343), (344, 346, 347, 345), (346, 348, 349, 347), (348, 341, 340, 349), (309, 325, 349, 340), (351, 341, 308, 339), (338, 309, 340, 350), (341, 348, 324, 308), (318, 343, 345, 321), (342, 319, 320, 344), (321, 345, 347, 323), (344, 320, 322, 346), (323, 347, 349, 325), (346, 322, 324, 348), (352, 353, 354), (355, 356, 357), (352, 356, 355, 353), (355, 342, 343, 353), (318, 336, 354, 353, 343), (342, 355, 357, 337, 319), (358, 361, 360), (361, 362, 360), (362, 359, 360), (363, 366, 365), (366, 367, 365), (367, 364, 365), (368, 371, 370), (371, 372, 370), (372, 369, 370), (373, 376, 375), (376, 377, 375), (377, 374, 375), (373, 378, 380, 376), (376, 380, 381, 377), (377, 381, 379, 374), (383, 369, 372, 385), (385, 372, 371, 384), (384, 371, 368, 382), (378, 386, 388, 380), (380, 388, 389, 381), (381, 389, 387, 379), (391, 383, 385, 393), (393, 385, 384, 392), (392, 384, 382, 390), (386, 394, 396, 388), (388, 396, 397, 389), (389, 397, 395, 387), (399, 391, 393, 401), (401, 393, 392, 400), (400, 392, 390, 398), (394, 364, 367, 396), (396, 367, 366, 397), (397, 366, 363, 395), (358, 399, 401, 361), (361, 401, 400, 362), (362, 400, 398, 359), (358, 360, 351, 339, 307), (351, 360, 359, 363, 365, 350), (395, 363, 359, 398), (307, 317, 399, 358), (364, 394, 316, 306), (306, 338, 350, 365, 364), (368, 370, 356, 352, 375, 374), (374, 379, 382, 368), (310, 369, 383, 313), (357, 356, 370, 369, 310, 337), (373, 311, 312, 378), (336, 311, 373, 375, 352, 354), (379, 387, 390, 382), (378, 312, 314, 386), (313, 383, 391, 315), (387, 395, 398, 390), (386, 314, 316, 394), (315, 391, 399, 317), (100, 404, 402, 102), (102, 402, 403, 106), (413, 407, 405, 411), (411, 405, 406, 412), (402, 409, 410, 403), (404, 408, 409, 402), (409, 411, 412, 410), (408, 413, 411, 409)])
me_cube_001.polygons.foreach_set('material_index', [0, 0, 0, 0, 0, 0, 0, 0, 0, 0, 0, 0, 0, 0, 0, 0, 0, 2, 0, 0, 0, 0, 0, 0, 0, 0, 0, 0, 0, 0, 0, 0, 0, 0, 0, 0, 0, 0, 0, 0, 0, 0, 0, 0, 0, 0, 0, 0, 0, 0, 0, 0, 0, 0, 0, 0, 0, 0, 0, 0, 0, 0, 0, 0, 0, 0, 0, 0, 0, 0, 0, 0, 0, 0, 0, 0, 0, 0, 0, 0, 0, 0, 0, 0, 0, 0, 2, 2, 2, 0, 0, 0, 0, 0, 0, 0, 0, 0, 0, 0, 0, 0, 0, 0, 0, 0, 0, 0, 0, 0, 0, 0, 0, 0, 0, 0, 0, 0, 0, 0, 0, 0, 0, 0, 0, 0, 0, 0, 0, 0, 0, 0, 0, 0, 0, 0, 0, 0, 0, 0, 0, 0, 0, 0, 0, 0, 0, 0, 0, 0, 0, 0, 0, 0, 0, 0, 0, 0, 0, 0, 0, 0, 0, 0, 0, 0, 0, 0, 0, 0, 0, 0, 0, 0, 0, 0, 0, 0, 0, 0, 0, 0, 0, 0, 0, 0, 0, 0, 0, 0, 0, 0, 0, 0, 0, 0, 0, 0, 0, 0, 0, 0, 0, 0, 0, 1, 1, 1, 1, 1, 1, 1, 1, 1, 1, 1, 1, 1, 1, 1, 1, 1, 1, 1, 1, 1, 1, 1, 1, 1, 1, 1, 1, 1, 1, 1, 1, 1, 1, 1, 1, 1, 1, 1, 1, 1, 1, 1, 1, 1, 1, 1, 1, 1, 1, 1, 1, 1, 1, 1, 1, 1, 1, 1, 1, 1, 1, 1, 1, 1, 1, 1, 1, 1, 1, 1, 1, 1, 1, 1, 1, 1, 1, 1, 1, 1, 1, 1, 1, 1, 1, 1, 1, 1, 1, 1, 1, 1, 1, 1, 1, 1, 1, 1, 1, 1, 1, 1, 1, 1, 1, 1, 1, 1, 1, 1, 1, 1, 1, 1, 1, 1, 1, 1, 1, 1, 1, 1, 1, 1, 1, 1, 1, 1, 1, 1, 1, 1, 1, 1, 1, 1, 1, 1, 1, 1, 1, 1, 1, 1, 1, 1, 1, 1, 1, 1, 1, 1, 1, 1, 1, 1, 1, 1, 1, 1, 1, 1, 1, 1, 1, 1, 1, 1, 0, 0, 0, 0, 0, 0, 0, 0])
_uv = me_cube_001.uv_layers.new(name='UVMap')
_uv.uv.foreach_set('vector', [0.4003, 0.7321, 0.4003, 0.6986, 0.5047, 0.6986, 0.5047, 0.7321, 0.1044, 0.7506, 0.1044, 0.7172, 0.1131, 0.7172, 0.1131, 0.7506, 0.09543, 0.8339, 0.09772, 0.8081, 0.1064, 0.8081, 0.1041, 0.8339, 0.09772, 0.8081, 0.1027, 0.7822, 0.1114, 0.7822, 0.1064, 0.8081, 0.1027, 0.7822, 0.1044, 0.7506, 0.1131, 0.7506, 0.1114, 0.7822, 0.4093, 0.8157, 0.407, 0.7899, 0.498, 0.7899, 0.4958, 0.8157, 0.407, 0.7899, 0.4021, 0.7639, 0.503, 0.7639, 0.498, 0.7899, 0.4021, 0.7639, 0.4003, 0.7321, 0.5047, 0.7321, 0.503, 0.7639, 0.3934, 0.7639, 0.3916, 0.7321, 0.4003, 0.7321, 0.4021, 0.7639, 0.3983, 0.7899, 0.3934, 0.7639, 0.4021, 0.7639, 0.407, 0.7899, 0.4006, 0.8157, 0.3983, 0.7899, 0.407, 0.7899, 0.4093, 0.8157, 0.001736, 0.7822, 0.0, 0.7506, 0.1044, 0.7506, 0.1027, 0.7822, 0.006694, 0.8081, 0.001736, 0.7822, 0.1027, 0.7822, 0.09772, 0.8081, 0.008981, 0.8339, 0.006694, 0.8081, 0.09772, 0.8081, 0.09543, 0.8339, 0.0, 0.7506, 0.0, 0.7172, 0.1044, 0.7172, 0.1044, 0.7506, 0.3916, 0.7321, 0.3916, 0.6986, 0.4003, 0.6986, 0.4003, 0.7321, 0.1215, 0.8796, 0.1215, 0.7932, 0.2054, 0.7932, 0.2054, 0.8796, 0.4547, 0.8157, 0.4547, 0.8886, 0.3916, 0.8886, 0.3916, 0.8157, 0.7804, 0.7105, 0.7803, 0.7426, 0.6964, 0.7426, 0.6965, 0.7105, 0.7803, 0.7426, 0.78, 0.7692, 0.6961, 0.7692, 0.6964, 0.7426, 0.78, 0.7692, 0.7799, 0.7955, 0.696, 0.7955, 0.6961, 0.7692, 0.6674, 0.7279, 0.6675, 0.76, 0.5835, 0.76, 0.5834, 0.7279, 0.6675, 0.76, 0.6677, 0.7867, 0.5837, 0.7867, 0.5835, 0.76, 0.6677, 0.7867, 0.6678, 0.813, 0.5838, 0.813, 0.5837, 0.7867, 0.1215, 0.7932, 0.1215, 0.7845, 0.2054, 0.7845, 0.2054, 0.7932, 0.6674, 0.6942, 0.6674, 0.7279, 0.5834, 0.7279, 0.5834, 0.6942, 0.7804, 0.6768, 0.7804, 0.7105, 0.6965, 0.7105, 0.6965, 0.6768, 0.6904, 0.7955, 0.6883, 0.7692, 0.6961, 0.7692, 0.696, 0.7955, 0.1215, 0.8796, 0.1159, 0.8796, 0.1159, 0.7932, 0.1215, 0.7932, 0.211, 0.8796, 0.2054, 0.8796, 0.2054, 0.7932, 0.211, 0.7932, 0.7799, 0.7955, 0.78, 0.7692, 0.7879, 0.7692, 0.7855, 0.7955, 0.795, 0.9086, 0.7804, 0.9086, 0.7804, 0.8042, 0.795, 0.8042, 0.6819, 0.7105, 0.682, 0.6768, 0.6965, 0.6768, 0.6965, 0.7105, 0.7804, 0.7105, 0.7804, 0.6768, 0.795, 0.6768, 0.7949, 0.7105, 0.6965, 0.9086, 0.6819, 0.9086, 0.6819, 0.8042, 0.6965, 0.8042, 0.5782, 0.813, 0.5759, 0.7867, 0.5837, 0.7867, 0.5838, 0.813, 0.211, 0.7932, 0.2054, 0.7932, 0.2054, 0.7845, 0.211, 0.7845, 0.6678, 0.813, 0.6677, 0.7867, 0.6755, 0.7867, 0.6733, 0.813, 0.1215, 0.7932, 0.1159, 0.7932, 0.1159, 0.7845, 0.1215, 0.7845, 0.6965, 0.8042, 0.6819, 0.8042, 0.6819, 0.7955, 0.6965, 0.7955, 0.5689, 0.7279, 0.5689, 0.6942, 0.5834, 0.6942, 0.5834, 0.7279, 0.6674, 0.7279, 0.6674, 0.6942, 0.6819, 0.6942, 0.6819, 0.7279, 0.795, 0.8042, 0.7804, 0.8042, 0.7804, 0.7955, 0.795, 0.7955, 0.6677, 0.7867, 0.6675, 0.76, 0.6803, 0.76, 0.6755, 0.7867, 0.5759, 0.7867, 0.5707, 0.76, 0.5835, 0.76, 0.5837, 0.7867, 0.6675, 0.76, 0.6674, 0.7279, 0.6819, 0.7279, 0.6803, 0.76, 0.5707, 0.76, 0.5689, 0.7279, 0.5834, 0.7279, 0.5835, 0.76, 0.78, 0.7692, 0.7803, 0.7426, 0.7931, 0.7426, 0.7879, 0.7692, 0.6883, 0.7692, 0.6836, 0.7426, 0.6964, 0.7426, 0.6961, 0.7692, 0.7803, 0.7426, 0.7804, 0.7105, 0.7949, 0.7105, 0.7931, 0.7426, 0.6836, 0.7426, 0.6819, 0.7105, 0.6965, 0.7105, 0.6964, 0.7426, 0.6855, 0.2402, 0.6768, 0.2402, 0.6768, 0.2366, 0.6855, 0.2366, 0.6855, 0.2366, 0.6768, 0.2366, 0.6768, 0.2338, 0.6855, 0.2338, 0.3808, 0.7824, 0.3895, 0.7824, 0.3895, 0.7859, 0.3808, 0.7859, 0.6981, 0.4753, 0.6894, 0.4753, 0.6894, 0.4718, 0.6981, 0.4718, 0.6981, 0.4718, 0.6894, 0.4718, 0.6894, 0.4689, 0.6981, 0.4689, 0.3895, 0.8594, 0.3808, 0.8594, 0.3808, 0.8559, 0.3895, 0.8559, 0.3895, 0.8559, 0.3808, 0.8559, 0.3808, 0.7859, 0.3895, 0.7859, 0.1968, 0.2986, 0.1968, 0.3013, 0.1963, 0.3013, 0.1963, 0.2986, 0.6855, 0.2506, 0.6768, 0.2506, 0.6768, 0.2402, 0.6855, 0.2402, 0.6981, 0.4857, 0.6894, 0.4857, 0.6894, 0.4753, 0.6981, 0.4753, 0.1914, 0.8796, 0.1914, 0.9635, 0.181, 0.9635, 0.1775, 0.9626, 0.1749, 0.96, 0.174, 0.9565, 0.174, 0.8866, 0.1749, 0.8831, 0.1775, 0.8805, 0.181, 0.8796, 0.5853, 0.6923, 0.6655, 0.6923, 0.6674, 0.6942, 0.5834, 0.6942, 0.586, 0.6812, 0.5853, 0.684, 0.5834, 0.6838, 0.5844, 0.6803, 0.5879, 0.6794, 0.586, 0.6812, 0.5844, 0.6803, 0.5869, 0.6777, 0.5907, 0.6787, 0.5879, 0.6794, 0.5869, 0.6777, 0.5904, 0.6768, 0.6655, 0.684, 0.6647, 0.6812, 0.6664, 0.6803, 0.6674, 0.6838, 0.6647, 0.6812, 0.6629, 0.6794, 0.6639, 0.6777, 0.6664, 0.6803, 0.6629, 0.6794, 0.6601, 0.6787, 0.6604, 0.6768, 0.6639, 0.6777, 0.6601, 0.6787, 0.5907, 0.6787, 0.5904, 0.6768, 0.6604, 0.6768, 0.6655, 0.6923, 0.6655, 0.684, 0.6674, 0.6838, 0.6674, 0.6942, 0.5853, 0.684, 0.5853, 0.6923, 0.5834, 0.6942, 0.5834, 0.6838, 0.1914, 0.9598, 0.1914, 0.8796, 0.1997, 0.8796, 0.2025, 0.8804, 0.2043, 0.8822, 0.2051, 0.885, 0.2051, 0.9544, 0.2043, 0.9572, 0.2025, 0.959, 0.1997, 0.9598, 0.1963, 0.2904, 0.1963, 0.2877, 0.1968, 0.2877, 0.1968, 0.2904, 0.1968, 0.3013, 0.1968, 0.3095, 0.1963, 0.3095, 0.1963, 0.3013, 0.1973, 0.3384, 0.1973, 0.3403, 0.1968, 0.3403, 0.1968, 0.3384, 0.1973, 0.2616, 0.1973, 0.2634, 0.1968, 0.2634, 0.1968, 0.2616, 0.1963, 0.2986, 0.1963, 0.2904, 0.1968, 0.2904, 0.1968, 0.2986, 0.1973, 0.3357, 0.1973, 0.3384, 0.1968, 0.3384, 0.1968, 0.3357, 0.1973, 0.2634, 0.1973, 0.2662, 0.1968, 0.2662, 0.1968, 0.2634, 0.1973, 0.3418, 0.1973, 0.2616, 0.1978, 0.2616, 0.1978, 0.3418, 0.1973, 0.2662, 0.1973, 0.3357, 0.1968, 0.3357, 0.1968, 0.2662, 0.7031, 0.8876, 0.7738, 0.8876, 0.7804, 0.9086, 0.6965, 0.9086, 0.7031, 0.8147, 0.7031, 0.8876, 0.6965, 0.9086, 0.6965, 0.8042, 0.7738, 0.8147, 0.7031, 0.8147, 0.6965, 0.8042, 0.7804, 0.8042, 0.7738, 0.8876, 0.7738, 0.8147, 0.7804, 0.8042, 0.7804, 0.9086, 0.6691, 0.813, 0.6691, 0.8859, 0.606, 0.8859, 0.606, 0.813, 5.368e-09, 0.9046, 1.628e-09, 0.8339, 0.0636, 0.8339, 0.0636, 0.9046, 0.3808, 0.8491, 0.3808, 0.9198, 0.3172, 0.9197, 0.3172, 0.849, 0.9938, 0.5028, 0.9938, 0.6986, 0.9817, 0.6986, 0.9817, 0.5028, 0.9817, 0.6334, 0.9817, 0.6986, 0.9696, 0.6986, 0.9696, 0.6334, 0.1959, 0.2616, 0.1959, 0.2616, 0.1959, 0.2616, 0.1959, 0.2616, 0.1959, 0.2616, 0.1959, 0.2616, 0.1959, 0.2616, 0.1959, 0.2616, 0.1959, 0.2616, 0.1959, 0.2616, 0.1959, 0.2616, 0.1959, 0.2616, 0.09248, 0.8341, 0.09025, 0.9604, 0.07805, 0.9602, 0.08028, 0.8339, 0.5995, 0.3895, 0.6702, 0.3895, 0.7005, 0.4467, 0.6974, 0.4509, 0.571, 0.4509, 0.5679, 0.4467, 0.5037, 1.0, 0.4918, 0.9971, 0.4918, 0.8157, 0.5037, 0.8186, 0.3909, 0.4574, 0.3909, 0.6532, 0.2137, 0.6532, 0.2137, 0.4574, 0.2015, 0.2616, 0.2137, 0.2616, 0.2137, 0.523, 0.2015, 0.523, 0.1305, 1.037e-08, 0.1958, 1.037e-08, 0.1958, 0.2616, 0.1305, 0.2616, 0.06585, 0.9604, 0.0636, 0.8341, 0.0758, 0.8339, 0.07805, 0.9602, 0.6702, 0.3166, 0.5995, 0.3166, 0.5679, 0.2593, 0.571, 0.2551, 0.6974, 0.2551, 0.7005, 0.2593, 0.9677, 0.6986, 0.9799, 0.6986, 0.9799, 0.9601, 0.9677, 0.9601, 0.681, 0.9945, 0.6691, 0.9973, 0.6691, 0.8159, 0.681, 0.813, 0.2137, 0.4574, 0.2137, 0.2616, 0.3916, 0.2616, 0.3916, 0.4574, 5.397e-10, 0.2616, 0.1958, 0.2616, 0.1958, 0.523, 0.1305, 0.523, 0.1153, 0.523, 0.08056, 0.523, 0.06527, 0.523, 2.171e-08, 0.523, 0.1959, 0.2616, 0.1959, 0.2616, 0.1959, 0.2616, 0.1959, 0.2616, 0.1959, 0.2616, 0.1959, 0.2616, 0.1959, 0.2616, 0.1959, 0.2616, 0.1959, 0.2616, 0.1959, 0.2616, 0.1959, 0.2616, 0.1959, 0.2616, 0.9799, 0.6986, 0.992, 0.6986, 0.992, 0.7639, 0.992, 0.7792, 0.992, 0.8139, 0.992, 0.8292, 0.992, 0.8944, 0.9799, 0.8944, 0.07805, 0.9602, 0.06606, 0.966, 0.06585, 0.9604, 0.0636, 0.9637, 0.06585, 0.9604, 0.06606, 0.966, 0.9837, 0.2551, 0.9837, 0.4509, 0.9716, 0.4509, 0.9716, 0.2551, 0.09025, 0.9604, 0.09002, 0.966, 0.07805, 0.9602, 0.09248, 0.9637, 0.09002, 0.966, 0.09025, 0.9604, 0.8383, 0.9463, 0.8511, 0.941, 0.8504, 0.9463, 0.1997, 0.3441, 0.1973, 0.3469, 0.1973, 0.3418, 0.8504, 0.7505, 0.8511, 0.7559, 0.8383, 0.7505, 0.1982, 0.3952, 0.2006, 0.3929, 0.2006, 0.3981, 0.2015, 0.4783, 0.1965, 0.4783, 0.1965, 0.4721, 0.2015, 0.4721, 0.6865, 0.4961, 0.6772, 0.4984, 0.6772, 0.4882, 0.6836, 0.4893, 0.6865, 0.4882, 0.6953, 0.4921, 0.6929, 0.4982, 0.6867, 0.4982, 0.1965, 0.4492, 0.2015, 0.4492, 0.2015, 0.4592, 0.1965, 0.4592, 0.7028, 0.2718, 0.8291, 0.2718, 0.8291, 0.2805, 0.7028, 0.2805, 0.8291, 0.4342, 0.7028, 0.4342, 0.7028, 0.4255, 0.8291, 0.4255, 0.7028, 0.2718, 0.7028, 0.2551, 0.8291, 0.2551, 0.8291, 0.2718, 0.9588, 0.4509, 0.9588, 0.4342, 0.9716, 0.4342, 0.9716, 0.4455, 0.7028, 0.4509, 0.7028, 0.4342, 0.8291, 0.4342, 0.8291, 0.4509, 0.9588, 0.2718, 0.9588, 0.2551, 0.9716, 0.2605, 0.9716, 0.2718, 0.8383, 0.9296, 0.8511, 0.9296, 0.8511, 0.941, 0.8383, 0.9463, 0.8383, 0.7505, 0.8511, 0.7559, 0.8511, 0.7672, 0.8383, 0.7672, 0.8493, 0.9278, 0.8493, 0.9228, 0.8511, 0.9209, 0.8511, 0.9296, 0.8401, 0.9278, 0.8493, 0.9278, 0.8511, 0.9296, 0.8383, 0.9296, 0.8401, 0.9228, 0.8401, 0.9278, 0.8383, 0.9296, 0.8383, 0.9209, 0.8493, 0.9228, 0.8401, 0.9228, 0.8383, 0.9209, 0.8511, 0.9209, 0.8401, 0.7691, 0.8401, 0.7741, 0.8383, 0.7759, 0.8383, 0.7672, 0.8493, 0.7691, 0.8401, 0.7691, 0.8383, 0.7672, 0.8511, 0.7672, 0.8493, 0.7741, 0.8493, 0.7691, 0.8511, 0.7672, 0.8511, 0.7759, 0.8401, 0.7741, 0.8493, 0.7741, 0.8511, 0.7759, 0.8383, 0.7759, 0.9606, 0.2737, 0.9606, 0.2786, 0.9588, 0.2805, 0.9588, 0.2718, 0.9698, 0.2737, 0.9606, 0.2737, 0.9588, 0.2718, 0.9716, 0.2718, 0.9698, 0.2786, 0.9698, 0.2737, 0.9716, 0.2718, 0.9716, 0.2805, 0.9606, 0.2786, 0.9698, 0.2786, 0.9716, 0.2805, 0.9588, 0.2805, 0.9698, 0.4323, 0.9698, 0.4274, 0.9716, 0.4255, 0.9716, 0.4342, 0.9606, 0.4323, 0.9698, 0.4323, 0.9716, 0.4342, 0.9588, 0.4342, 0.9606, 0.4274, 0.9606, 0.4323, 0.9588, 0.4342, 0.9588, 0.4255, 0.9698, 0.4274, 0.9606, 0.4274, 0.9588, 0.4255, 0.9716, 0.4255, 0.1965, 0.4656, 0.1965, 0.4592, 0.2015, 0.4592, 0.2015, 0.4656, 0.2015, 0.4656, 0.2015, 0.4721, 0.1965, 0.4721, 0.1965, 0.4656, 0.2015, 0.4291, 0.1965, 0.4291, 0.1965, 0.4191, 0.2015, 0.4191, 0.2015, 0.4392, 0.1965, 0.4392, 0.1965, 0.4291, 0.2015, 0.4291, 0.2015, 0.4845, 0.1965, 0.4845, 0.1965, 0.4783, 0.2015, 0.4783, 0.6495, 0.4981, 0.6399, 0.4981, 0.6423, 0.4882, 0.6483, 0.4908, 0.6303, 0.4984, 0.6211, 0.496, 0.6239, 0.4893, 0.6303, 0.4882, 0.6399, 0.4981, 0.6303, 0.4981, 0.6315, 0.4908, 0.6375, 0.4882, 0.2015, 0.4845, 0.2015, 0.4906, 0.1965, 0.4906, 0.1965, 0.4845, 0.1965, 0.4968, 0.1965, 0.4906, 0.2015, 0.4906, 0.2015, 0.4968, 0.6582, 0.4921, 0.667, 0.4882, 0.6667, 0.4982, 0.6605, 0.4982, 0.6495, 0.4921, 0.6582, 0.4882, 0.658, 0.4982, 0.6518, 0.4982, 0.667, 0.4882, 0.6757, 0.4921, 0.6734, 0.4982, 0.6672, 0.4982, 0.1965, 0.4392, 0.2015, 0.4392, 0.2015, 0.4492, 0.1965, 0.4492, 0.1965, 0.4968, 0.2015, 0.4968, 0.2015, 0.5029, 0.1965, 0.5029, 0.1965, 0.5029, 0.2015, 0.5029, 0.2015, 0.509, 0.1965, 0.509, 0.1959, 0.4153, 0.1959, 0.2665, 0.1959, 0.2616, 0.1959, 0.4202, 0.8383, 0.8216, 0.8511, 0.8216, 0.8511, 0.8752, 0.8383, 0.8752, 0.9716, 0.3798, 0.9588, 0.3798, 0.9588, 0.3262, 0.9716, 0.3262, 0.8291, 0.3798, 0.7028, 0.3798, 0.7028, 0.3262, 0.8291, 0.3262, 0.7028, 0.2805, 0.8291, 0.2805, 0.8291, 0.3262, 0.7028, 0.3262, 0.9588, 0.2805, 0.9716, 0.2805, 0.9716, 0.3262, 0.9588, 0.3262, 0.9588, 0.3798, 0.9716, 0.3798, 0.9716, 0.4255, 0.9588, 0.4255, 0.7028, 0.3798, 0.8291, 0.3798, 0.8291, 0.4255, 0.7028, 0.4255, 0.8511, 0.9209, 0.8383, 0.9209, 0.8383, 0.8752, 0.8511, 0.8752, 0.8511, 0.8216, 0.8383, 0.8216, 0.8383, 0.7759, 0.8511, 0.7759, 0.6702, 0.3895, 0.6702, 0.3166, 0.7005, 0.2593, 0.7028, 0.2605, 0.7028, 0.2718, 0.7028, 0.2805, 0.7028, 0.3262, 0.7028, 0.3798, 0.7028, 0.4255, 0.7028, 0.4342, 0.7028, 0.4455, 0.7005, 0.4467, 0.5995, 0.3166, 0.5995, 0.3895, 0.5679, 0.4467, 0.5656, 0.4455, 0.5656, 0.4342, 0.5656, 0.4255, 0.5656, 0.3798, 0.5656, 0.3262, 0.5656, 0.2805, 0.5656, 0.2718, 0.5656, 0.2605, 0.5679, 0.2593, 0.6894, 0.4882, 0.6772, 0.4882, 0.6772, 0.4509, 0.6894, 0.4509, 0.6885, 0.2331, 0.6763, 0.2331, 0.6763, 0.1958, 0.6885, 0.1958, 0.8664, 0.2925, 0.8664, 0.2835, 0.8844, 0.2835, 0.8844, 0.2925, 0.6524, 0.2338, 0.6646, 0.2338, 0.6646, 0.2517, 0.6524, 0.2518, 0.603, 0.5003, 0.603, 0.4882, 0.612, 0.4882, 0.612, 0.5003, 0.6211, 0.4882, 0.6211, 0.5003, 0.612, 0.5003, 0.612, 0.4882, 0.6646, 0.2338, 0.6768, 0.2338, 0.6768, 0.2517, 0.6646, 0.2517, 0.6402, 0.2338, 0.6524, 0.2338, 0.6524, 0.2517, 0.6402, 0.2518, 0.5227, 0.727, 0.5227, 0.736, 0.5047, 0.736, 0.5047, 0.727, 0.8664, 0.4225, 0.8664, 0.4135, 0.8844, 0.4135, 0.8844, 0.4225, 0.8664, 0.4225, 0.8291, 0.4225, 0.8291, 0.4135, 0.8664, 0.4135, 0.8291, 0.2835, 0.8664, 0.2835, 0.8664, 0.2925, 0.8291, 0.2925, 0.5227, 0.727, 0.56, 0.727, 0.56, 0.736, 0.5227, 0.736, 0.56, 0.866, 0.5227, 0.866, 0.5227, 0.857, 0.56, 0.857, 0.9958, 0.4225, 0.9837, 0.4225, 0.9837, 0.4135, 0.9958, 0.4135, 0.9837, 0.2835, 0.9958, 0.2835, 0.9958, 0.2925, 0.9837, 0.2925, 0.6894, 0.4509, 0.7016, 0.4509, 0.7016, 0.4689, 0.6894, 0.4689, 0.5227, 0.857, 0.5227, 0.866, 0.5047, 0.866, 0.5047, 0.857, 0.09248, 0.8339, 0.1046, 0.8339, 0.1046, 0.9549, 0.09248, 0.9549, 0.7006, 0.2242, 0.6885, 0.2242, 0.6885, 0.1958, 0.7006, 0.1958, 0.8664, 0.4135, 0.8291, 0.4135, 0.8291, 0.2925, 0.8664, 0.2925, 0.8664, 0.2551, 0.8664, 0.2835, 0.8291, 0.2835, 0.8291, 0.2551, 0.7006, 0.2526, 0.6885, 0.2526, 0.6885, 0.2242, 0.7006, 0.2242, 0.8664, 0.4225, 0.8664, 0.4509, 0.8291, 0.4509, 0.8291, 0.4225, 0.5227, 0.736, 0.56, 0.736, 0.56, 0.857, 0.5227, 0.857, 0.5227, 0.8944, 0.5227, 0.866, 0.56, 0.866, 0.56, 0.8944, 0.5227, 0.727, 0.5227, 0.6986, 0.56, 0.6986, 0.56, 0.727, 0.9958, 0.4135, 0.9837, 0.4135, 0.9837, 0.2925, 0.9958, 0.2925, 0.9958, 0.4225, 0.9958, 0.4509, 0.9837, 0.4509, 0.9837, 0.4225, 0.9958, 0.2551, 0.9958, 0.2835, 0.9837, 0.2835, 0.9837, 0.2551, 0.3264, 0.2169, 0.3264, -1.037e-08, 0.3916, -1.037e-08, 0.3916, 0.2169, 0.7075, 0.1958, 0.5811, 0.1958, 0.5811, -7.974e-09, 0.7075, 1.57e-09, 0.5689, 0.6986, 0.3916, 0.6986, 0.3916, 0.5028, 0.5689, 0.5028, 0.9217, 0.4509, 0.8844, 0.4509, 0.8844, 0.2551, 0.9217, 0.2551, 0.5169, 0.2519, 0.5779, 0.2519, 0.5811, 0.2551, 0.5179, 0.2551, 0.1131, 0.7835, 0.1131, 0.7203, 0.1157, 0.718, 0.1157, 0.7827, 0.1157, 0.7827, 0.1157, 0.718, 0.119, 0.7172, 0.119, 0.7824, 0.5779, 0.2094, 0.5779, 0.003148, 0.5811, -2.734e-09, 0.5811, 0.2116, 0.1739, 0.7379, 0.1739, 0.5264, 0.1763, 0.5239, 0.1763, 0.7393, 0.1763, 0.7393, 0.1763, 0.5239, 0.1795, 0.523, 0.1795, 0.7398, 0.4558, 0.003148, 0.3948, 0.003148, 0.3916, 1.019e-08, 0.4548, 4.154e-09, 0.9217, 0.3214, 0.9217, 0.2583, 0.9243, 0.256, 0.9243, 0.3207, 0.9243, 0.3207, 0.9243, 0.256, 0.9276, 0.2551, 0.9276, 0.3204, 0.3948, 0.2094, 0.3948, 0.2519, 0.3916, 0.2551, 0.3916, 0.2116, 0.8963, 0.7177, 0.8963, 0.7612, 0.8939, 0.7635, 0.8939, 0.7191, 0.8939, 0.7191, 0.8939, 0.7635, 0.8907, 0.7643, 0.8907, 0.7197, 0.7107, 0.003181, 0.7107, 0.1863, 0.7075, 0.1895, 0.7075, 4.676e-10, 0.8856, 0.1926, 0.8856, 0.003181, 0.8882, 0.0008524, 0.8882, 0.195, 0.8882, 0.195, 0.8882, 0.0008524, 0.8914, -5.281e-09, 0.8914, 0.1958, 0.7107, 0.1863, 0.8243, 0.1863, 0.8275, 0.1895, 0.7075, 0.1895, 0.2717, 0.934, 0.2717, 0.814, 0.2741, 0.8116, 0.2741, 0.9362, 0.2741, 0.9362, 0.2741, 0.8116, 0.2773, 0.8107, 0.2773, 0.937, 0.8243, 0.1863, 0.8243, 0.003181, 0.8275, 9.27e-09, 0.8275, 0.1895, 0.8963, 0.8913, 0.8963, 0.7018, 0.8989, 0.6995, 0.8989, 0.8936, 0.8989, 0.8936, 0.8989, 0.6995, 0.9022, 0.6986, 0.9022, 0.8944, 0.8243, 0.003181, 0.7107, 0.003181, 0.7075, 4.676e-10, 0.8275, 9.27e-09, 0.606, 0.8163, 0.606, 0.9363, 0.6036, 0.9385, 0.6036, 0.8139, 0.6036, 0.8139, 0.6036, 0.9385, 0.6004, 0.9394, 0.6004, 0.813, 0.00315, 0.5286, 0.00315, 0.7116, 2.315e-08, 0.7148, -4.082e-09, 0.5254, 0.3429, 0.8458, 0.3429, 0.6564, 0.346, 0.6541, 0.346, 0.8482, 0.346, 0.8482, 0.346, 0.6541, 0.3495, 0.6532, 0.3495, 0.849, 0.00315, 0.7116, 0.1686, 0.7116, 0.1717, 0.7148, 2.315e-08, 0.7148, 0.8592, 0.9413, 0.8592, 0.7663, 0.8616, 0.7644, 0.8616, 0.9441, 0.8616, 0.9441, 0.8616, 0.7644, 0.8648, 0.7643, 0.8648, 0.9457, 0.1686, 0.7116, 0.1686, 0.5286, 0.1717, 0.5254, 0.1717, 0.7148, 0.1717, 0.7148, 0.1717, 0.5254, 0.1739, 0.523, 0.1739, 0.7172, 0.9677, 0.6995, 0.9677, 0.8936, 0.9646, 0.8944, 0.9646, 0.6986, 0.1686, 0.5286, 0.00315, 0.5286, -4.082e-09, 0.5254, 0.1717, 0.5254, 0.9588, 0.001962, 0.9588, 0.1771, 0.9565, 0.1799, 0.9565, 0.0001203, 0.9565, 0.0001203, 0.9565, 0.1799, 0.9533, 0.1815, 0.9533, -1.527e-08, 0.962, 0.003181, 0.962, 0.1863, 0.9588, 0.1895, 0.9588, -1.51e-09, 0.8963, 0.6954, 0.8963, 0.506, 0.8989, 0.5037, 0.8989, 0.6978, 0.8989, 0.6978, 0.8989, 0.5037, 0.9022, 0.5028, 0.9022, 0.6986, 0.962, 0.1863, 0.9866, 0.1863, 0.9898, 0.1895, 0.9588, 0.1895, 0.603, 0.4851, 0.603, 0.4542, 0.6054, 0.4518, 0.6054, 0.4874, 0.6054, 0.4874, 0.6054, 0.4518, 0.6086, 0.4509, 0.6086, 0.4882, 0.9866, 0.1863, 0.9866, 0.003181, 0.9898, 1.46e-09, 0.9898, 0.1895, 0.8011, 0.9432, 0.8011, 0.7537, 0.8037, 0.7514, 0.8037, 0.9455, 0.8037, 0.9455, 0.8037, 0.7514, 0.807, 0.7505, 0.807, 0.9463, 0.9866, 0.003181, 0.962, 0.003181, 0.9588, -1.51e-09, 0.9898, 1.46e-09, 0.6772, 0.4542, 0.6772, 0.4851, 0.6748, 0.4874, 0.6748, 0.4518, 0.6748, 0.4518, 0.6748, 0.4874, 0.6716, 0.4882, 0.6716, 0.4509, 0.8592, 0.7197, 0.8907, 0.7197, 0.8907, 0.7643, 0.8592, 0.7643, 0.1503, 0.7824, 0.119, 0.7824, 0.119, 0.7172, 0.1503, 0.7172, 0.4558, 0.2094, 0.4558, 0.2519, 0.3948, 0.2519, 0.3948, 0.2094, 0.211, 0.7398, 0.1795, 0.7398, 0.1795, 0.523, 0.211, 0.5231, 0.9588, 0.3204, 0.9276, 0.3204, 0.9276, 0.2551, 0.9588, 0.2551, 0.5689, 0.813, 0.6004, 0.813, 0.6004, 0.9394, 0.5689, 0.9394, 0.9228, 0.1958, 0.8914, 0.1958, 0.8914, -5.281e-09, 0.9228, -2.917e-09, 0.8243, 0.1863, 0.7107, 0.1863, 0.7107, 0.003181, 0.8243, 0.003181, 0.3088, 0.937, 0.2773, 0.937, 0.2773, 0.8107, 0.3088, 0.8107, 0.9335, 0.8944, 0.9022, 0.8944, 0.9022, 0.6986, 0.9335, 0.6986, 0.9228, 0.007375, 0.9533, -1.527e-08, 0.9533, 0.1815, 0.9228, 0.1888, 0.3808, 0.849, 0.3495, 0.849, 0.3495, 0.6532, 0.3808, 0.6532, 0.1686, 0.7116, 0.00315, 0.7116, 0.00315, 0.5286, 0.1686, 0.5286, 0.8953, 0.9531, 0.8648, 0.9457, 0.8648, 0.7643, 0.8953, 0.7717, 0.9335, 0.6986, 0.9646, 0.6986, 0.9646, 0.8944, 0.9335, 0.8944, 0.6401, 0.4509, 0.6716, 0.4509, 0.6716, 0.4882, 0.6401, 0.4882, 0.9335, 0.6986, 0.9022, 0.6986, 0.9022, 0.5028, 0.9335, 0.5028, 0.9866, 0.1863, 0.962, 0.1863, 0.962, 0.003181, 0.9866, 0.003181, 0.6401, 0.4882, 0.6086, 0.4882, 0.6086, 0.4509, 0.6401, 0.4509, 0.8383, 0.9463, 0.807, 0.9463, 0.807, 0.7505, 0.8383, 0.7505, 0.9588, 0.4509, 0.9276, 0.4509, 0.9276, 0.3856, 0.9588, 0.3856, 0.5779, 0.2094, 0.5779, 0.2519, 0.5169, 0.2519, 0.5169, 0.2094, 0.4918, 0.8821, 0.4605, 0.8821, 0.4605, 0.8168, 0.4918, 0.8168, 0.9243, 0.4501, 0.9243, 0.3854, 0.9276, 0.3856, 0.9276, 0.4509, 0.9217, 0.4477, 0.9217, 0.3846, 0.9243, 0.3854, 0.9243, 0.4501, 0.5779, 0.003148, 0.5169, 0.003148, 0.5179, 3.302e-09, 0.5811, -2.734e-09, 0.4573, 0.8812, 0.4573, 0.8165, 0.4605, 0.8168, 0.4605, 0.8821, 0.4547, 0.8789, 0.4547, 0.8157, 0.4573, 0.8165, 0.4573, 0.8812, 0.3948, 0.2519, 0.4558, 0.2519, 0.4548, 0.2551, 0.3916, 0.2551, 0.1958, 0.2169, 0.1958, -1.037e-08, 0.2611, -1.037e-08, 0.2611, 0.2169, 0.1958, 0.2616, 0.1958, 0.2169, 0.2611, 0.2169, 0.2611, 0.2616, 0.5779, 0.003148, 0.5779, 0.2094, 0.5169, 0.2094, 0.5169, 0.003148, 0.211, 0.7845, 0.1795, 0.7844, 0.1795, 0.7398, 0.211, 0.7398, 0.4558, 0.003148, 0.4558, 0.2094, 0.3948, 0.2094, 0.3948, 0.003148, 0.8592, 0.5028, 0.8907, 0.5028, 0.8907, 0.7197, 0.8592, 0.7197, 0.8939, 0.5037, 0.8939, 0.7191, 0.8907, 0.7197, 0.8907, 0.5028, 0.8963, 0.5061, 0.8963, 0.7177, 0.8939, 0.7191, 0.8939, 0.5037, 0.3948, 0.003148, 0.3948, 0.2094, 0.3916, 0.2116, 0.3916, 1.019e-08, 0.1763, 0.7836, 0.1763, 0.7393, 0.1795, 0.7398, 0.1795, 0.7844, 0.1739, 0.7814, 0.1739, 0.7379, 0.1763, 0.7393, 0.1763, 0.7836, 0.5779, 0.2519, 0.5779, 0.2094, 0.5811, 0.2116, 0.5811, 0.2551, 0.3264, 0.2616, 0.3264, 0.2169, 0.3916, 0.2169, 0.3916, 0.2616, 0.3176, -1.037e-08, 0.3176, 0.2169, 0.2698, 0.2169, 0.2698, -1.037e-08, 0.4625, 0.003148, 0.4625, 2.92e-09, 0.5102, -6.479e-10, 0.5102, 0.003148, 0.9217, 0.3291, 0.9243, 0.3291, 0.9243, 0.3769, 0.9217, 0.3769, 0.9243, 0.3291, 0.9276, 0.3291, 0.9276, 0.3769, 0.9243, 0.3769, 0.9276, 0.3291, 0.9588, 0.3291, 0.9588, 0.3769, 0.9276, 0.3769, 0.9588, 0.3856, 0.9276, 0.3856, 0.9276, 0.3769, 0.9588, 0.3769, 0.3176, 0.2169, 0.3176, -1.037e-08, 0.3264, -1.037e-08, 0.3264, 0.2169, 0.2611, 0.2169, 0.2611, -1.037e-08, 0.2698, -1.037e-08, 0.2698, 0.2169, 0.9588, 0.3291, 0.9276, 0.3291, 0.9276, 0.3204, 0.9588, 0.3204, 0.5169, 0.003148, 0.5102, 0.003148, 0.5102, -6.479e-10, 0.5179, 3.302e-09, 0.4625, 0.003148, 0.4558, 0.003148, 0.4548, 4.154e-09, 0.4625, 2.92e-09, 0.9217, 0.3846, 0.9217, 0.3769, 0.9243, 0.3769, 0.9243, 0.3854, 0.9217, 0.3291, 0.9217, 0.3214, 0.9243, 0.3207, 0.9243, 0.3291, 0.9243, 0.3854, 0.9243, 0.3769, 0.9276, 0.3769, 0.9276, 0.3856, 0.9243, 0.3291, 0.9243, 0.3207, 0.9276, 0.3204, 0.9276, 0.3291, 0.5102, 0.2094, 0.5102, 0.2078, 0.5119, 0.2094, 0.4625, 0.2078, 0.4625, 0.2094, 0.4608, 0.2094, 0.5102, 0.2094, 0.4625, 0.2094, 0.4625, 0.2078, 0.5102, 0.2078, 0.4625, 0.2078, 0.4625, 0.003148, 0.5102, 0.003148, 0.5102, 0.2078, 0.5169, 0.003148, 0.5169, 0.2094, 0.5119, 0.2094, 0.5102, 0.2078, 0.5102, 0.003148, 0.4625, 0.003148, 0.4625, 0.2078, 0.4608, 0.2094, 0.4558, 0.2094, 0.4558, 0.003148, 0.3206, 0.2489, 0.3182, 0.2456, 0.3176, 0.2358, 0.3182, 0.2456, 0.3147, 0.2432, 0.3176, 0.2358, 0.3147, 0.2432, 0.3111, 0.2424, 0.3176, 0.2358, 0.2764, 0.2424, 0.2727, 0.2432, 0.2698, 0.2358, 0.2727, 0.2432, 0.2692, 0.2456, 0.2698, 0.2358, 0.2692, 0.2456, 0.2668, 0.2489, 0.2698, 0.2358, 0.469, 0.235, 0.4654, 0.236, 0.4625, 0.2285, 0.4654, 0.236, 0.4619, 0.2387, 0.4625, 0.2285, 0.4619, 0.2387, 0.4596, 0.2424, 0.4625, 0.2285, 0.5131, 0.2424, 0.5108, 0.2387, 0.5102, 0.2285, 0.5108, 0.2387, 0.5074, 0.236, 0.5102, 0.2285, 0.5074, 0.236, 0.5037, 0.235, 0.5102, 0.2285, 0.5131, 0.2424, 0.5132, 0.244, 0.5108, 0.2405, 0.5108, 0.2387, 0.5108, 0.2387, 0.5108, 0.2405, 0.5074, 0.238, 0.5074, 0.236, 0.5074, 0.236, 0.5074, 0.238, 0.5037, 0.2371, 0.5037, 0.235, 0.4595, 0.244, 0.4596, 0.2424, 0.4619, 0.2387, 0.4619, 0.2405, 0.4619, 0.2405, 0.4619, 0.2387, 0.4654, 0.236, 0.4653, 0.238, 0.4653, 0.238, 0.4654, 0.236, 0.469, 0.235, 0.469, 0.2371, 0.6618, 0.1967, 0.663, 0.199, 0.6596, 0.199, 0.6583, 0.1967, 0.566, 0.4509, 0.5685, 0.4509, 0.5682, 0.4544, 0.5657, 0.4544, 0.5657, 0.4544, 0.5682, 0.4544, 0.5681, 0.4581, 0.5656, 0.4581, 0.6535, 0.199, 0.6547, 0.1967, 0.6583, 0.1967, 0.6569, 0.199, 0.5685, 0.4999, 0.566, 0.4999, 0.5657, 0.4964, 0.5682, 0.4964, 0.5682, 0.4964, 0.5657, 0.4964, 0.5656, 0.4928, 0.5681, 0.4928, 0.663, 0.199, 0.6634, 0.2022, 0.6601, 0.2022, 0.6596, 0.199, 0.5685, 0.4509, 0.5717, 0.4509, 0.5714, 0.4544, 0.5682, 0.4544, 0.5682, 0.4544, 0.5714, 0.4544, 0.5713, 0.4581, 0.5681, 0.4581, 0.6531, 0.2022, 0.6535, 0.199, 0.6569, 0.199, 0.6565, 0.2022, 0.5717, 0.4999, 0.5685, 0.4999, 0.5682, 0.4964, 0.5714, 0.4964, 0.5714, 0.4964, 0.5682, 0.4964, 0.5681, 0.4928, 0.5713, 0.4928, 0.6634, 0.2022, 0.6631, 0.2337, 0.6598, 0.2337, 0.6601, 0.2022, 0.5717, 0.4509, 0.603, 0.4509, 0.6027, 0.4544, 0.5714, 0.4544, 0.5714, 0.4544, 0.6027, 0.4544, 0.6026, 0.4581, 0.5713, 0.4581, 0.6535, 0.2337, 0.6531, 0.2022, 0.6565, 0.2022, 0.6568, 0.2338, 0.603, 0.4999, 0.5717, 0.4999, 0.5714, 0.4964, 0.6027, 0.4964, 0.6027, 0.4964, 0.5714, 0.4964, 0.5713, 0.4928, 0.6026, 0.4928, 0.3206, 0.2489, 0.3176, 0.2358, 0.3176, 0.2169, 0.3264, 0.2169, 0.3264, 0.2616, 0.3176, 0.2169, 0.3176, 0.2358, 0.3111, 0.2424, 0.2764, 0.2424, 0.2698, 0.2358, 0.2698, 0.2169, 0.5713, 0.4581, 0.6026, 0.4581, 0.6026, 0.4928, 0.5713, 0.4928, 0.6406, 0.2338, 0.6402, 0.2022, 0.6531, 0.2022, 0.6535, 0.2337, 0.6631, 0.2337, 0.6634, 0.2022, 0.6763, 0.2022, 0.676, 0.2337, 0.2611, 0.2616, 0.2611, 0.2169, 0.2698, 0.2169, 0.2698, 0.2358, 0.2668, 0.2489, 0.469, 0.235, 0.4625, 0.2285, 0.4625, 0.2094, 0.5102, 0.2094, 0.5102, 0.2285, 0.5037, 0.235, 0.5037, 0.235, 0.5037, 0.2371, 0.469, 0.2371, 0.469, 0.235, 0.6466, 0.1958, 0.6562, 0.1958, 0.6547, 0.1967, 0.6434, 0.1967, 0.4608, 0.2094, 0.4625, 0.2094, 0.4625, 0.2285, 0.4596, 0.2424, 0.4558, 0.2519, 0.4558, 0.2094, 0.6603, 0.1958, 0.6699, 0.1958, 0.6731, 0.1967, 0.6618, 0.1967, 0.5169, 0.2094, 0.5169, 0.2519, 0.5131, 0.2424, 0.5102, 0.2285, 0.5102, 0.2094, 0.5119, 0.2094, 0.5656, 0.4581, 0.5681, 0.4581, 0.5681, 0.4928, 0.5656, 0.4928, 0.6618, 0.1967, 0.6731, 0.1967, 0.6754, 0.199, 0.663, 0.199, 0.6434, 0.1967, 0.6547, 0.1967, 0.6535, 0.199, 0.641, 0.199, 0.5681, 0.4581, 0.5713, 0.4581, 0.5713, 0.4928, 0.5681, 0.4928, 0.663, 0.199, 0.6754, 0.199, 0.6763, 0.2022, 0.6634, 0.2022, 0.641, 0.199, 0.6535, 0.199, 0.6531, 0.2022, 0.6402, 0.2022, 0.0, 1.037e-08, 0.06527, 1.037e-08, 0.06527, 0.2616, 0.0, 0.2616, 0.9817, 0.5028, 0.9817, 0.5681, 0.9696, 0.5681, 0.9696, 0.5028, 0.1153, 1.037e-08, 0.1305, 1.037e-08, 0.1305, 0.2616, 0.1153, 0.2616, 0.9817, 0.6181, 0.9817, 0.6334, 0.9696, 0.6334, 0.9696, 0.6181, 0.9817, 0.5681, 0.9817, 0.5834, 0.9696, 0.5834, 0.9696, 0.5681, 0.06527, 1.037e-08, 0.08056, 1.037e-08, 0.08056, 0.2616, 0.06527, 0.2616, 0.9817, 0.5834, 0.9817, 0.6181, 0.9696, 0.6181, 0.9696, 0.5834, 0.08056, 1.037e-08, 0.1153, 1.037e-08, 0.1153, 0.2616, 0.08056, 0.2616])
me_cube_001.materials.append(mat_base)
me_cube_001.materials.append(mat_pillow)
me_cube_001.materials.append(mat_shaft)
me_cube_001.update()

# ---- objects
ob_cube = bpy.data.objects.new('Cube', me_cube)
ob_cube_001 = bpy.data.objects.new('Cube.001', me_cube_001)

# ---- transforms, parenting, visibility, modifiers, constraints
ob_cube.location = (0.0, 0.0, 0.0)
ob_cube.scale = (1.0, 1.1, 1.0)
ob_cube.lock_rotations_4d = False
ob_cube.empty_display_type = 'ARROWS'
ob_cube.lineart.crease_threshold = 0.0
_m = ob_cube.modifiers.new('Mirror', 'MIRROR')
ob_cube_001.location = (0.0, 0.0, 0.0)
ob_cube_001.scale = (1.0, 1.1, 1.0)

# ---- collection membership
col_collection.objects.link(ob_cube)
col_collection.objects.link(ob_cube_001)

# ---- scene / render settings (as saved in the file)
scene.frame_start = 1; scene.frame_end = 250; scene.frame_set(1)
scene.render.engine = 'BLENDER_EEVEE_NEXT'
scene.render.bake_bias = 0.0
scene.render.bake_samples = 0
scene.cycles.sampling_pattern = 'TABULATED_SOBOL'
scene.eevee.use_volume_custom_range = False
bpy.context.view_layer.update()

# ---- added for rendering (the .blend has no active camera and no usable light): camera, sun
cam_auto = bpy.data.cameras.new('AutoCamera')
cam_auto.lens = 50.0
cam_auto.sensor_width = 36.0
cam_auto.clip_end = 1000.0
ob_auto_camera = bpy.data.objects.new('AutoCamera', cam_auto)
scene.collection.objects.link(ob_auto_camera)
ob_auto_camera.location = (7.61563, -9.35628, 7.50267)
ob_auto_camera.rotation_euler = (1.09748, -7.21219e-08, 0.694738)
scene.camera = ob_auto_camera
light_auto_sun = bpy.data.lights.new('AutoSun', 'SUN')
light_auto_sun.energy = 3.0
light_auto_sun.angle = 0.0523599
ob_auto_sun = bpy.data.objects.new('AutoSun', light_auto_sun)
scene.collection.objects.link(ob_auto_sun)
ob_auto_sun.rotation_euler = (0.872665, 0.174533, 0.523599)
bpy.context.view_layer.update()
